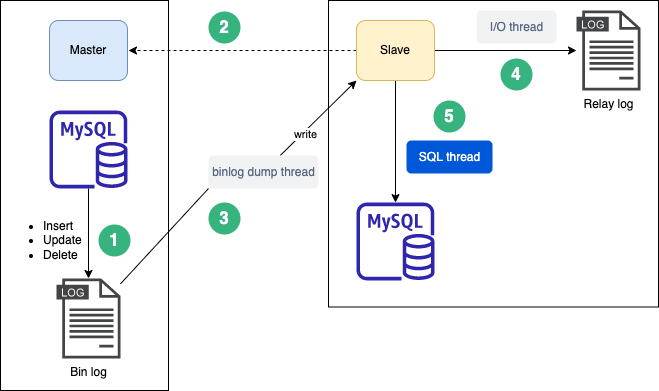

The diagram above was exported from draw.io. Its source (the exported page's mxGraphModel, read from the mxfile embedded in the PNG):
<mxGraphModel dx="946" dy="672" grid="1" gridSize="10" guides="1" tooltips="1" connect="1" arrows="1" fold="1" page="1" pageScale="1" pageWidth="827" pageHeight="1169" math="0" shadow="0">
  <root>
    <mxCell id="0" />
    <mxCell id="1" parent="0" />
    <mxCell id="eXzIhf3K1Bs7Xs0vTEMa-30" value="" style="rounded=0;whiteSpace=wrap;html=1;" vertex="1" parent="1">
      <mxGeometry x="470" y="150" width="330" height="306.5" as="geometry" />
    </mxCell>
    <mxCell id="eXzIhf3K1Bs7Xs0vTEMa-29" value="" style="rounded=0;whiteSpace=wrap;html=1;" vertex="1" parent="1">
      <mxGeometry x="142" y="150" width="168" height="390" as="geometry" />
    </mxCell>
    <mxCell id="eXzIhf3K1Bs7Xs0vTEMa-1" value="Master" style="rounded=1;whiteSpace=wrap;html=1;fillColor=#dae8fc;strokeColor=#6c8ebf;" vertex="1" parent="1">
      <mxGeometry x="191" y="170" width="78" height="60" as="geometry" />
    </mxCell>
    <mxCell id="eXzIhf3K1Bs7Xs0vTEMa-7" style="edgeStyle=orthogonalEdgeStyle;rounded=0;orthogonalLoop=1;jettySize=auto;html=1;" edge="1" parent="1" source="eXzIhf3K1Bs7Xs0vTEMa-2" target="eXzIhf3K1Bs7Xs0vTEMa-6">
      <mxGeometry relative="1" as="geometry" />
    </mxCell>
    <mxCell id="eXzIhf3K1Bs7Xs0vTEMa-2" value="" style="sketch=0;outlineConnect=0;fontColor=#232F3E;gradientColor=none;fillColor=#2E27AD;strokeColor=none;dashed=0;verticalLabelPosition=bottom;verticalAlign=top;align=center;html=1;fontSize=12;fontStyle=0;aspect=fixed;pointerEvents=1;shape=mxgraph.aws4.rds_mysql_instance;" vertex="1" parent="1">
      <mxGeometry x="191" y="260" width="78" height="78" as="geometry" />
    </mxCell>
    <mxCell id="eXzIhf3K1Bs7Xs0vTEMa-12" style="edgeStyle=orthogonalEdgeStyle;rounded=0;orthogonalLoop=1;jettySize=auto;html=1;" edge="1" parent="1" source="eXzIhf3K1Bs7Xs0vTEMa-4" target="eXzIhf3K1Bs7Xs0vTEMa-5">
      <mxGeometry relative="1" as="geometry" />
    </mxCell>
    <mxCell id="eXzIhf3K1Bs7Xs0vTEMa-18" style="edgeStyle=orthogonalEdgeStyle;rounded=0;orthogonalLoop=1;jettySize=auto;html=1;" edge="1" parent="1" source="eXzIhf3K1Bs7Xs0vTEMa-4" target="eXzIhf3K1Bs7Xs0vTEMa-17">
      <mxGeometry relative="1" as="geometry" />
    </mxCell>
    <mxCell id="eXzIhf3K1Bs7Xs0vTEMa-23" style="edgeStyle=orthogonalEdgeStyle;rounded=0;orthogonalLoop=1;jettySize=auto;html=1;dashed=1;" edge="1" parent="1" source="eXzIhf3K1Bs7Xs0vTEMa-4">
      <mxGeometry relative="1" as="geometry">
        <mxPoint x="270" y="200" as="targetPoint" />
      </mxGeometry>
    </mxCell>
    <mxCell id="eXzIhf3K1Bs7Xs0vTEMa-4" value="Slave" style="rounded=1;whiteSpace=wrap;html=1;fillColor=#fff2cc;strokeColor=#d6b656;" vertex="1" parent="1">
      <mxGeometry x="498" y="170" width="78" height="60" as="geometry" />
    </mxCell>
    <mxCell id="eXzIhf3K1Bs7Xs0vTEMa-5" value="" style="sketch=0;outlineConnect=0;fontColor=#232F3E;gradientColor=none;fillColor=#2E27AD;strokeColor=none;dashed=0;verticalLabelPosition=bottom;verticalAlign=top;align=center;html=1;fontSize=12;fontStyle=0;aspect=fixed;pointerEvents=1;shape=mxgraph.aws4.rds_mysql_instance;" vertex="1" parent="1">
      <mxGeometry x="498" y="352" width="78" height="78" as="geometry" />
    </mxCell>
    <mxCell id="eXzIhf3K1Bs7Xs0vTEMa-22" style="rounded=0;orthogonalLoop=1;jettySize=auto;html=1;entryX=0;entryY=1;entryDx=0;entryDy=0;startArrow=none;" edge="1" parent="1" source="eXzIhf3K1Bs7Xs0vTEMa-24" target="eXzIhf3K1Bs7Xs0vTEMa-4">
      <mxGeometry relative="1" as="geometry" />
    </mxCell>
    <mxCell id="eXzIhf3K1Bs7Xs0vTEMa-31" value="write" style="edgeLabel;html=1;align=center;verticalAlign=middle;resizable=0;points=[];" vertex="1" connectable="0" parent="eXzIhf3K1Bs7Xs0vTEMa-22">
      <mxGeometry x="-0.3816" y="-2" relative="1" as="geometry">
        <mxPoint as="offset" />
      </mxGeometry>
    </mxCell>
    <mxCell id="eXzIhf3K1Bs7Xs0vTEMa-6" value="Bin log" style="sketch=0;pointerEvents=1;shadow=0;dashed=0;html=1;strokeColor=none;fillColor=#434445;aspect=fixed;labelPosition=center;verticalLabelPosition=bottom;verticalAlign=top;align=center;outlineConnect=0;shape=mxgraph.vvd.log_files;" vertex="1" parent="1">
      <mxGeometry x="198" y="428" width="64" height="80" as="geometry" />
    </mxCell>
    <mxCell id="eXzIhf3K1Bs7Xs0vTEMa-9" value="&lt;ul&gt;&lt;li&gt;Insert&lt;/li&gt;&lt;li&gt;Update&lt;/li&gt;&lt;li&gt;Delete&lt;/li&gt;&lt;/ul&gt;" style="text;strokeColor=none;fillColor=none;html=1;whiteSpace=wrap;verticalAlign=middle;overflow=hidden;" vertex="1" parent="1">
      <mxGeometry x="143" y="350" width="100" height="80" as="geometry" />
    </mxCell>
    <mxCell id="eXzIhf3K1Bs7Xs0vTEMa-11" value="1" style="shape=ellipse;fillColor=#36B37E;strokeColor=none;fontColor=#ffffff;align=center;verticalAlign=middle;whiteSpace=wrap;fontSize=17;fontStyle=1;html=1;sketch=0;" vertex="1" parent="1">
      <mxGeometry x="240" y="374" width="32" height="32" as="geometry" />
    </mxCell>
    <mxCell id="eXzIhf3K1Bs7Xs0vTEMa-15" value="SQL thread" style="rounded=1;fillColor=#0057D8;strokeColor=none;html=1;fontColor=#ffffff;align=center;verticalAlign=middle;fontStyle=0;fontSize=12;sketch=0;" vertex="1" parent="1">
      <mxGeometry x="548" y="290" width="86" height="33" as="geometry" />
    </mxCell>
    <mxCell id="eXzIhf3K1Bs7Xs0vTEMa-16" value="5" style="shape=ellipse;fillColor=#36B37E;strokeColor=none;fontColor=#ffffff;align=center;verticalAlign=middle;whiteSpace=wrap;fontSize=17;fontStyle=1;html=1;sketch=0;" vertex="1" parent="1">
      <mxGeometry x="575" y="250" width="32" height="32" as="geometry" />
    </mxCell>
    <mxCell id="eXzIhf3K1Bs7Xs0vTEMa-17" value="Relay log" style="sketch=0;pointerEvents=1;shadow=0;dashed=0;html=1;strokeColor=none;fillColor=#434445;aspect=fixed;labelPosition=center;verticalLabelPosition=bottom;verticalAlign=top;align=center;outlineConnect=0;shape=mxgraph.vvd.log_files;" vertex="1" parent="1">
      <mxGeometry x="718" y="160" width="64" height="80" as="geometry" />
    </mxCell>
    <mxCell id="eXzIhf3K1Bs7Xs0vTEMa-20" value="I/O thread" style="rounded=1;align=center;fillColor=#F1F2F4;strokeColor=none;html=1;fontColor=#596780;fontSize=12" vertex="1" parent="1">
      <mxGeometry x="618" y="160" width="80" height="33" as="geometry" />
    </mxCell>
    <mxCell id="eXzIhf3K1Bs7Xs0vTEMa-21" value="4" style="shape=ellipse;fillColor=#36B37E;strokeColor=none;fontColor=#ffffff;align=center;verticalAlign=middle;whiteSpace=wrap;fontSize=17;fontStyle=1;html=1;sketch=0;" vertex="1" parent="1">
      <mxGeometry x="642" y="208" width="32" height="32" as="geometry" />
    </mxCell>
    <mxCell id="eXzIhf3K1Bs7Xs0vTEMa-24" value="binlog dump thread" style="rounded=1;fillColor=#F1F2F4;strokeColor=none;html=1;fontColor=#596780;align=center;verticalAlign=middle;fontStyle=0;fontSize=12;sketch=0;" vertex="1" parent="1">
      <mxGeometry x="350" y="305" width="110" height="33" as="geometry" />
    </mxCell>
    <mxCell id="eXzIhf3K1Bs7Xs0vTEMa-26" value="" style="rounded=0;orthogonalLoop=1;jettySize=auto;html=1;entryX=0;entryY=1;entryDx=0;entryDy=0;endArrow=none;" edge="1" parent="1" source="eXzIhf3K1Bs7Xs0vTEMa-6" target="eXzIhf3K1Bs7Xs0vTEMa-24">
      <mxGeometry relative="1" as="geometry">
        <mxPoint x="262" y="455.33333333333326" as="sourcePoint" />
        <mxPoint x="470" y="230" as="targetPoint" />
      </mxGeometry>
    </mxCell>
    <mxCell id="eXzIhf3K1Bs7Xs0vTEMa-27" value="3" style="shape=ellipse;fillColor=#36B37E;strokeColor=none;fontColor=#ffffff;align=center;verticalAlign=middle;whiteSpace=wrap;fontSize=17;fontStyle=1;html=1;sketch=0;" vertex="1" parent="1">
      <mxGeometry x="350" y="352" width="32" height="32" as="geometry" />
    </mxCell>
    <mxCell id="eXzIhf3K1Bs7Xs0vTEMa-28" value="2" style="shape=ellipse;fillColor=#36B37E;strokeColor=none;fontColor=#ffffff;align=center;verticalAlign=middle;whiteSpace=wrap;fontSize=17;fontStyle=1;html=1;sketch=0;" vertex="1" parent="1">
      <mxGeometry x="350" y="161" width="32" height="32" as="geometry" />
    </mxCell>
  </root>
</mxGraphModel>